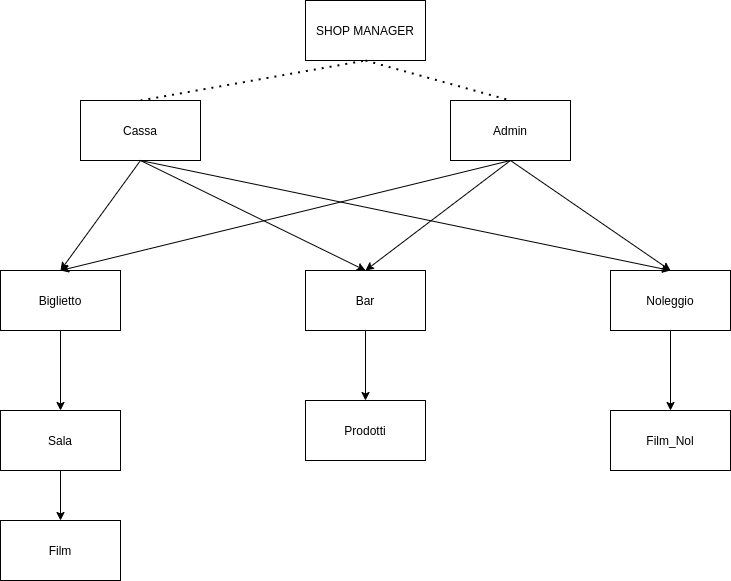

The diagram above was exported from draw.io. Its source (the exported page's mxGraphModel, read from the mxfile embedded in the PNG):
<mxGraphModel dx="796" dy="504" grid="1" gridSize="10" guides="1" tooltips="1" connect="1" arrows="1" fold="1" page="1" pageScale="1" pageWidth="850" pageHeight="1100" math="0" shadow="0">
  <root>
    <mxCell id="0" />
    <mxCell id="1" parent="0" />
    <mxCell id="_pwsgMuABuWmP5C-Knoq-1" value="SHOP MANAGER" style="rounded=0;whiteSpace=wrap;html=1;" parent="1" vertex="1">
      <mxGeometry x="365" y="40" width="120" height="60" as="geometry" />
    </mxCell>
    <mxCell id="_pwsgMuABuWmP5C-Knoq-3" value="Biglietto" style="whiteSpace=wrap;html=1;" parent="1" vertex="1">
      <mxGeometry x="60" y="310" width="120" height="60" as="geometry" />
    </mxCell>
    <mxCell id="_pwsgMuABuWmP5C-Knoq-4" value="Bar" style="whiteSpace=wrap;html=1;" parent="1" vertex="1">
      <mxGeometry x="365" y="310" width="120" height="60" as="geometry" />
    </mxCell>
    <mxCell id="_pwsgMuABuWmP5C-Knoq-5" value="Noleggio" style="whiteSpace=wrap;html=1;" parent="1" vertex="1">
      <mxGeometry x="670" y="310" width="120" height="60" as="geometry" />
    </mxCell>
    <mxCell id="_pwsgMuABuWmP5C-Knoq-6" value="Prodotti" style="whiteSpace=wrap;html=1;" parent="1" vertex="1">
      <mxGeometry x="365" y="440" width="120" height="60" as="geometry" />
    </mxCell>
    <mxCell id="_pwsgMuABuWmP5C-Knoq-7" value="Sala" style="whiteSpace=wrap;html=1;" parent="1" vertex="1">
      <mxGeometry x="60" y="450" width="120" height="60" as="geometry" />
    </mxCell>
    <mxCell id="_pwsgMuABuWmP5C-Knoq-8" value="Film" style="whiteSpace=wrap;html=1;" parent="1" vertex="1">
      <mxGeometry x="60" y="560" width="120" height="60" as="geometry" />
    </mxCell>
    <mxCell id="_pwsgMuABuWmP5C-Knoq-9" value="Film_Nol" style="whiteSpace=wrap;html=1;" parent="1" vertex="1">
      <mxGeometry x="670" y="450" width="120" height="60" as="geometry" />
    </mxCell>
    <mxCell id="_pwsgMuABuWmP5C-Knoq-10" value="" style="endArrow=classic;html=1;exitX=0.5;exitY=1;exitDx=0;exitDy=0;entryX=0.5;entryY=0;entryDx=0;entryDy=0;" parent="1" source="_pwsgMuABuWmP5C-Knoq-3" target="_pwsgMuABuWmP5C-Knoq-7" edge="1">
      <mxGeometry width="50" height="50" relative="1" as="geometry">
        <mxPoint x="400" y="640" as="sourcePoint" />
        <mxPoint x="450" y="590" as="targetPoint" />
      </mxGeometry>
    </mxCell>
    <mxCell id="_pwsgMuABuWmP5C-Knoq-11" value="" style="endArrow=classic;html=1;exitX=0.5;exitY=1;exitDx=0;exitDy=0;entryX=0.5;entryY=0;entryDx=0;entryDy=0;" parent="1" source="_pwsgMuABuWmP5C-Knoq-7" target="_pwsgMuABuWmP5C-Knoq-8" edge="1">
      <mxGeometry width="50" height="50" relative="1" as="geometry">
        <mxPoint x="140" y="530" as="sourcePoint" />
        <mxPoint x="170" y="540" as="targetPoint" />
      </mxGeometry>
    </mxCell>
    <mxCell id="_pwsgMuABuWmP5C-Knoq-12" value="" style="endArrow=classic;html=1;exitX=0.5;exitY=1;exitDx=0;exitDy=0;entryX=0.5;entryY=0;entryDx=0;entryDy=0;" parent="1" source="_pwsgMuABuWmP5C-Knoq-4" target="_pwsgMuABuWmP5C-Knoq-6" edge="1">
      <mxGeometry width="50" height="50" relative="1" as="geometry">
        <mxPoint x="140" y="380" as="sourcePoint" />
        <mxPoint x="140" y="460" as="targetPoint" />
      </mxGeometry>
    </mxCell>
    <mxCell id="_pwsgMuABuWmP5C-Knoq-13" value="" style="endArrow=classic;html=1;exitX=0.5;exitY=1;exitDx=0;exitDy=0;entryX=0.5;entryY=0;entryDx=0;entryDy=0;" parent="1" source="_pwsgMuABuWmP5C-Knoq-5" target="_pwsgMuABuWmP5C-Knoq-9" edge="1">
      <mxGeometry width="50" height="50" relative="1" as="geometry">
        <mxPoint x="150" y="400" as="sourcePoint" />
        <mxPoint x="150" y="480" as="targetPoint" />
      </mxGeometry>
    </mxCell>
    <mxCell id="_pwsgMuABuWmP5C-Knoq-14" value="" style="endArrow=none;dashed=1;html=1;dashPattern=1 3;strokeWidth=2;entryX=0.5;entryY=1;entryDx=0;entryDy=0;exitX=0.5;exitY=0;exitDx=0;exitDy=0;" parent="1" source="yrU66Lh_joKLLbGP3xby-1" target="_pwsgMuABuWmP5C-Knoq-1" edge="1">
      <mxGeometry width="50" height="50" relative="1" as="geometry">
        <mxPoint x="400" y="460" as="sourcePoint" />
        <mxPoint x="450" y="410" as="targetPoint" />
      </mxGeometry>
    </mxCell>
    <mxCell id="_pwsgMuABuWmP5C-Knoq-16" value="" style="endArrow=none;dashed=1;html=1;dashPattern=1 3;strokeWidth=2;entryX=0.5;entryY=0;entryDx=0;entryDy=0;exitX=0.5;exitY=1;exitDx=0;exitDy=0;" parent="1" source="_pwsgMuABuWmP5C-Knoq-1" target="yrU66Lh_joKLLbGP3xby-2" edge="1">
      <mxGeometry width="50" height="50" relative="1" as="geometry">
        <mxPoint x="140" y="150" as="sourcePoint" />
        <mxPoint x="445" y="120" as="targetPoint" />
      </mxGeometry>
    </mxCell>
    <mxCell id="yrU66Lh_joKLLbGP3xby-1" value="Cassa" style="whiteSpace=wrap;html=1;" parent="1" vertex="1">
      <mxGeometry x="140" y="140" width="120" height="60" as="geometry" />
    </mxCell>
    <mxCell id="yrU66Lh_joKLLbGP3xby-2" value="Admin" style="whiteSpace=wrap;html=1;" parent="1" vertex="1">
      <mxGeometry x="510" y="140" width="120" height="60" as="geometry" />
    </mxCell>
    <mxCell id="yrU66Lh_joKLLbGP3xby-3" value="" style="endArrow=classic;html=1;exitX=0.5;exitY=1;exitDx=0;exitDy=0;entryX=0.5;entryY=0;entryDx=0;entryDy=0;" parent="1" source="yrU66Lh_joKLLbGP3xby-1" target="_pwsgMuABuWmP5C-Knoq-3" edge="1">
      <mxGeometry width="50" height="50" relative="1" as="geometry">
        <mxPoint x="130" y="380" as="sourcePoint" />
        <mxPoint x="130" y="460" as="targetPoint" />
      </mxGeometry>
    </mxCell>
    <mxCell id="yrU66Lh_joKLLbGP3xby-4" value="" style="endArrow=classic;html=1;exitX=0.5;exitY=1;exitDx=0;exitDy=0;entryX=0.5;entryY=0;entryDx=0;entryDy=0;" parent="1" source="yrU66Lh_joKLLbGP3xby-1" target="_pwsgMuABuWmP5C-Knoq-4" edge="1">
      <mxGeometry width="50" height="50" relative="1" as="geometry">
        <mxPoint x="210" y="210" as="sourcePoint" />
        <mxPoint x="130" y="320" as="targetPoint" />
      </mxGeometry>
    </mxCell>
    <mxCell id="yrU66Lh_joKLLbGP3xby-5" value="" style="endArrow=classic;html=1;exitX=0.5;exitY=1;exitDx=0;exitDy=0;entryX=0.5;entryY=0;entryDx=0;entryDy=0;" parent="1" source="yrU66Lh_joKLLbGP3xby-1" target="_pwsgMuABuWmP5C-Knoq-5" edge="1">
      <mxGeometry width="50" height="50" relative="1" as="geometry">
        <mxPoint x="210" y="210" as="sourcePoint" />
        <mxPoint x="435" y="320" as="targetPoint" />
      </mxGeometry>
    </mxCell>
    <mxCell id="yrU66Lh_joKLLbGP3xby-6" value="" style="endArrow=classic;html=1;exitX=0.5;exitY=1;exitDx=0;exitDy=0;entryX=0.5;entryY=0;entryDx=0;entryDy=0;" parent="1" source="yrU66Lh_joKLLbGP3xby-2" target="_pwsgMuABuWmP5C-Knoq-5" edge="1">
      <mxGeometry width="50" height="50" relative="1" as="geometry">
        <mxPoint x="210" y="210" as="sourcePoint" />
        <mxPoint x="740" y="250" as="targetPoint" />
      </mxGeometry>
    </mxCell>
    <mxCell id="yrU66Lh_joKLLbGP3xby-7" value="" style="endArrow=classic;html=1;exitX=0.5;exitY=1;exitDx=0;exitDy=0;entryX=0.5;entryY=0;entryDx=0;entryDy=0;" parent="1" source="yrU66Lh_joKLLbGP3xby-2" target="_pwsgMuABuWmP5C-Knoq-4" edge="1">
      <mxGeometry width="50" height="50" relative="1" as="geometry">
        <mxPoint x="580" y="210" as="sourcePoint" />
        <mxPoint x="740" y="320" as="targetPoint" />
      </mxGeometry>
    </mxCell>
    <mxCell id="yrU66Lh_joKLLbGP3xby-8" value="" style="endArrow=classic;html=1;exitX=0.5;exitY=1;exitDx=0;exitDy=0;entryX=0.5;entryY=0;entryDx=0;entryDy=0;" parent="1" source="yrU66Lh_joKLLbGP3xby-2" target="_pwsgMuABuWmP5C-Knoq-3" edge="1">
      <mxGeometry width="50" height="50" relative="1" as="geometry">
        <mxPoint x="580" y="210" as="sourcePoint" />
        <mxPoint x="435" y="320" as="targetPoint" />
      </mxGeometry>
    </mxCell>
  </root>
</mxGraphModel>